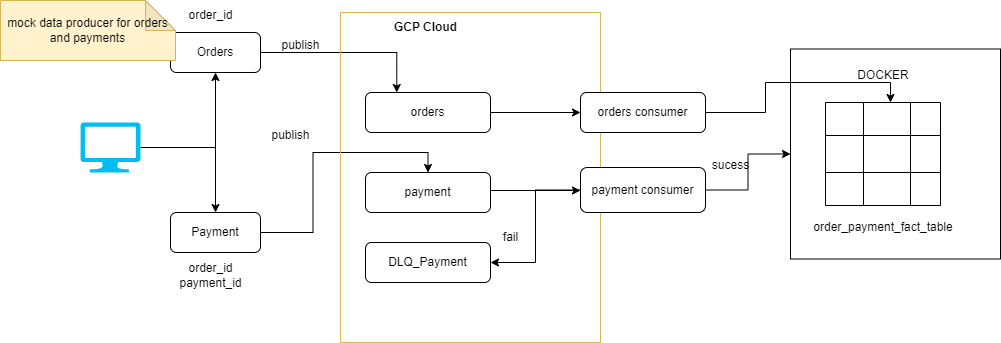

The diagram above was exported from draw.io. Its source (the exported page's mxGraphModel, read from the mxfile embedded in the PNG):
<mxGraphModel dx="1900" dy="574" grid="1" gridSize="10" guides="1" tooltips="1" connect="1" arrows="1" fold="1" page="1" pageScale="1" pageWidth="850" pageHeight="1100" math="0" shadow="0">
  <root>
    <mxCell id="0" />
    <mxCell id="1" parent="0" />
    <mxCell id="2cOTlTgJsw-O09oByeLg-3" style="edgeStyle=orthogonalEdgeStyle;rounded=0;orthogonalLoop=1;jettySize=auto;html=1;" edge="1" parent="1" source="2cOTlTgJsw-O09oByeLg-1" target="2cOTlTgJsw-O09oByeLg-2">
      <mxGeometry relative="1" as="geometry" />
    </mxCell>
    <mxCell id="2cOTlTgJsw-O09oByeLg-5" style="edgeStyle=orthogonalEdgeStyle;rounded=0;orthogonalLoop=1;jettySize=auto;html=1;" edge="1" parent="1" source="2cOTlTgJsw-O09oByeLg-1" target="2cOTlTgJsw-O09oByeLg-4">
      <mxGeometry relative="1" as="geometry" />
    </mxCell>
    <mxCell id="2cOTlTgJsw-O09oByeLg-1" value="" style="verticalLabelPosition=bottom;html=1;verticalAlign=top;align=center;strokeColor=none;fillColor=#00BEF2;shape=mxgraph.azure.computer;pointerEvents=1;" vertex="1" parent="1">
      <mxGeometry x="30" y="170" width="60" height="50" as="geometry" />
    </mxCell>
    <mxCell id="2cOTlTgJsw-O09oByeLg-19" style="edgeStyle=orthogonalEdgeStyle;rounded=0;orthogonalLoop=1;jettySize=auto;html=1;entryX=0.25;entryY=0;entryDx=0;entryDy=0;" edge="1" parent="1" source="2cOTlTgJsw-O09oByeLg-2" target="2cOTlTgJsw-O09oByeLg-10">
      <mxGeometry relative="1" as="geometry" />
    </mxCell>
    <mxCell id="2cOTlTgJsw-O09oByeLg-2" value="Orders" style="rounded=1;whiteSpace=wrap;html=1;" vertex="1" parent="1">
      <mxGeometry x="120" y="80" width="90" height="40" as="geometry" />
    </mxCell>
    <mxCell id="2cOTlTgJsw-O09oByeLg-20" style="edgeStyle=orthogonalEdgeStyle;rounded=0;orthogonalLoop=1;jettySize=auto;html=1;entryX=0.5;entryY=0;entryDx=0;entryDy=0;" edge="1" parent="1" source="2cOTlTgJsw-O09oByeLg-4" target="2cOTlTgJsw-O09oByeLg-17">
      <mxGeometry relative="1" as="geometry" />
    </mxCell>
    <mxCell id="2cOTlTgJsw-O09oByeLg-4" value="Payment" style="rounded=1;whiteSpace=wrap;html=1;" vertex="1" parent="1">
      <mxGeometry x="120" y="260" width="90" height="40" as="geometry" />
    </mxCell>
    <mxCell id="2cOTlTgJsw-O09oByeLg-6" value="" style="swimlane;startSize=0;fillColor=#fff2cc;strokeColor=#d6b656;fillStyle=auto;" vertex="1" parent="1">
      <mxGeometry x="290" y="60" width="260" height="330" as="geometry" />
    </mxCell>
    <mxCell id="2cOTlTgJsw-O09oByeLg-9" value="&lt;b&gt;GCP Cloud&lt;/b&gt;" style="text;html=1;align=center;verticalAlign=middle;resizable=0;points=[];autosize=1;strokeColor=none;fillColor=none;" vertex="1" parent="2cOTlTgJsw-O09oByeLg-6">
      <mxGeometry x="40" width="90" height="30" as="geometry" />
    </mxCell>
    <mxCell id="2cOTlTgJsw-O09oByeLg-25" style="edgeStyle=orthogonalEdgeStyle;rounded=0;orthogonalLoop=1;jettySize=auto;html=1;" edge="1" parent="2cOTlTgJsw-O09oByeLg-6" source="2cOTlTgJsw-O09oByeLg-10" target="2cOTlTgJsw-O09oByeLg-23">
      <mxGeometry relative="1" as="geometry" />
    </mxCell>
    <mxCell id="2cOTlTgJsw-O09oByeLg-10" value="orders" style="rounded=1;whiteSpace=wrap;html=1;" vertex="1" parent="2cOTlTgJsw-O09oByeLg-6">
      <mxGeometry x="25" y="80" width="125" height="40" as="geometry" />
    </mxCell>
    <mxCell id="2cOTlTgJsw-O09oByeLg-18" value="DLQ_Payment" style="rounded=1;whiteSpace=wrap;html=1;" vertex="1" parent="2cOTlTgJsw-O09oByeLg-6">
      <mxGeometry x="25" y="230" width="125" height="40" as="geometry" />
    </mxCell>
    <mxCell id="2cOTlTgJsw-O09oByeLg-26" value="" style="edgeStyle=orthogonalEdgeStyle;rounded=0;orthogonalLoop=1;jettySize=auto;html=1;" edge="1" parent="2cOTlTgJsw-O09oByeLg-6" source="2cOTlTgJsw-O09oByeLg-17" target="2cOTlTgJsw-O09oByeLg-24">
      <mxGeometry relative="1" as="geometry">
        <Array as="points">
          <mxPoint x="220" y="178" />
          <mxPoint x="220" y="178" />
        </Array>
      </mxGeometry>
    </mxCell>
    <mxCell id="2cOTlTgJsw-O09oByeLg-17" value="payment" style="rounded=1;whiteSpace=wrap;html=1;" vertex="1" parent="2cOTlTgJsw-O09oByeLg-6">
      <mxGeometry x="25" y="160" width="125" height="40" as="geometry" />
    </mxCell>
    <mxCell id="2cOTlTgJsw-O09oByeLg-23" value="orders consumer" style="rounded=1;whiteSpace=wrap;html=1;" vertex="1" parent="2cOTlTgJsw-O09oByeLg-6">
      <mxGeometry x="240" y="80" width="125" height="40" as="geometry" />
    </mxCell>
    <mxCell id="2cOTlTgJsw-O09oByeLg-27" style="edgeStyle=orthogonalEdgeStyle;rounded=0;orthogonalLoop=1;jettySize=auto;html=1;entryX=1;entryY=0.5;entryDx=0;entryDy=0;" edge="1" parent="2cOTlTgJsw-O09oByeLg-6" source="2cOTlTgJsw-O09oByeLg-24" target="2cOTlTgJsw-O09oByeLg-18">
      <mxGeometry relative="1" as="geometry" />
    </mxCell>
    <mxCell id="2cOTlTgJsw-O09oByeLg-24" value="payment consumer" style="rounded=1;whiteSpace=wrap;html=1;" vertex="1" parent="2cOTlTgJsw-O09oByeLg-6">
      <mxGeometry x="240" y="155" width="125" height="45" as="geometry" />
    </mxCell>
    <mxCell id="2cOTlTgJsw-O09oByeLg-28" value="fail" style="text;html=1;align=center;verticalAlign=middle;resizable=0;points=[];autosize=1;strokeColor=none;fillColor=none;" vertex="1" parent="2cOTlTgJsw-O09oByeLg-6">
      <mxGeometry x="150" y="210" width="40" height="30" as="geometry" />
    </mxCell>
    <mxCell id="2cOTlTgJsw-O09oByeLg-7" value="order_id" style="text;html=1;align=center;verticalAlign=middle;resizable=0;points=[];autosize=1;strokeColor=none;fillColor=none;" vertex="1" parent="1">
      <mxGeometry x="125" y="48" width="70" height="30" as="geometry" />
    </mxCell>
    <mxCell id="2cOTlTgJsw-O09oByeLg-8" value="order_id&lt;div&gt;payment_id&lt;/div&gt;" style="text;html=1;align=center;verticalAlign=middle;resizable=0;points=[];autosize=1;strokeColor=none;fillColor=none;" vertex="1" parent="1">
      <mxGeometry x="115" y="303" width="90" height="40" as="geometry" />
    </mxCell>
    <mxCell id="2cOTlTgJsw-O09oByeLg-21" value="publish" style="text;html=1;align=center;verticalAlign=middle;resizable=0;points=[];autosize=1;strokeColor=none;fillColor=none;" vertex="1" parent="1">
      <mxGeometry x="210" y="168" width="60" height="30" as="geometry" />
    </mxCell>
    <mxCell id="2cOTlTgJsw-O09oByeLg-22" value="publish" style="text;html=1;align=center;verticalAlign=middle;resizable=0;points=[];autosize=1;strokeColor=none;fillColor=none;" vertex="1" parent="1">
      <mxGeometry x="220" y="78" width="60" height="30" as="geometry" />
    </mxCell>
    <mxCell id="2cOTlTgJsw-O09oByeLg-49" value="" style="whiteSpace=wrap;html=1;aspect=fixed;" vertex="1" parent="1">
      <mxGeometry x="740" y="96.5" width="210" height="210" as="geometry" />
    </mxCell>
    <mxCell id="2cOTlTgJsw-O09oByeLg-50" value="" style="shape=table;startSize=0;container=1;collapsible=0;childLayout=tableLayout;fontSize=16;" vertex="1" parent="1">
      <mxGeometry x="775" y="150" width="115" height="103" as="geometry" />
    </mxCell>
    <mxCell id="2cOTlTgJsw-O09oByeLg-51" value="" style="shape=tableRow;horizontal=0;startSize=0;swimlaneHead=0;swimlaneBody=0;strokeColor=inherit;top=0;left=0;bottom=0;right=0;collapsible=0;dropTarget=0;fillColor=none;points=[[0,0.5],[1,0.5]];portConstraint=eastwest;fontSize=16;" vertex="1" parent="2cOTlTgJsw-O09oByeLg-50">
      <mxGeometry width="115" height="33" as="geometry" />
    </mxCell>
    <mxCell id="2cOTlTgJsw-O09oByeLg-52" value="" style="shape=partialRectangle;html=1;whiteSpace=wrap;connectable=0;strokeColor=inherit;overflow=hidden;fillColor=none;top=0;left=0;bottom=0;right=0;pointerEvents=1;fontSize=16;" vertex="1" parent="2cOTlTgJsw-O09oByeLg-51">
      <mxGeometry width="38" height="33" as="geometry">
        <mxRectangle width="38" height="33" as="alternateBounds" />
      </mxGeometry>
    </mxCell>
    <mxCell id="2cOTlTgJsw-O09oByeLg-53" value="" style="shape=partialRectangle;html=1;whiteSpace=wrap;connectable=0;strokeColor=inherit;overflow=hidden;fillColor=none;top=0;left=0;bottom=0;right=0;pointerEvents=1;fontSize=16;" vertex="1" parent="2cOTlTgJsw-O09oByeLg-51">
      <mxGeometry x="38" width="47" height="33" as="geometry">
        <mxRectangle width="47" height="33" as="alternateBounds" />
      </mxGeometry>
    </mxCell>
    <mxCell id="2cOTlTgJsw-O09oByeLg-54" value="" style="shape=partialRectangle;html=1;whiteSpace=wrap;connectable=0;strokeColor=inherit;overflow=hidden;fillColor=none;top=0;left=0;bottom=0;right=0;pointerEvents=1;fontSize=16;" vertex="1" parent="2cOTlTgJsw-O09oByeLg-51">
      <mxGeometry x="85" width="30" height="33" as="geometry">
        <mxRectangle width="30" height="33" as="alternateBounds" />
      </mxGeometry>
    </mxCell>
    <mxCell id="2cOTlTgJsw-O09oByeLg-55" value="" style="shape=tableRow;horizontal=0;startSize=0;swimlaneHead=0;swimlaneBody=0;strokeColor=inherit;top=0;left=0;bottom=0;right=0;collapsible=0;dropTarget=0;fillColor=none;points=[[0,0.5],[1,0.5]];portConstraint=eastwest;fontSize=16;" vertex="1" parent="2cOTlTgJsw-O09oByeLg-50">
      <mxGeometry y="33" width="115" height="37" as="geometry" />
    </mxCell>
    <mxCell id="2cOTlTgJsw-O09oByeLg-56" value="" style="shape=partialRectangle;html=1;whiteSpace=wrap;connectable=0;strokeColor=inherit;overflow=hidden;fillColor=none;top=0;left=0;bottom=0;right=0;pointerEvents=1;fontSize=16;" vertex="1" parent="2cOTlTgJsw-O09oByeLg-55">
      <mxGeometry width="38" height="37" as="geometry">
        <mxRectangle width="38" height="37" as="alternateBounds" />
      </mxGeometry>
    </mxCell>
    <mxCell id="2cOTlTgJsw-O09oByeLg-57" value="" style="shape=partialRectangle;html=1;whiteSpace=wrap;connectable=0;strokeColor=inherit;overflow=hidden;fillColor=none;top=0;left=0;bottom=0;right=0;pointerEvents=1;fontSize=16;" vertex="1" parent="2cOTlTgJsw-O09oByeLg-55">
      <mxGeometry x="38" width="47" height="37" as="geometry">
        <mxRectangle width="47" height="37" as="alternateBounds" />
      </mxGeometry>
    </mxCell>
    <mxCell id="2cOTlTgJsw-O09oByeLg-58" value="" style="shape=partialRectangle;html=1;whiteSpace=wrap;connectable=0;strokeColor=inherit;overflow=hidden;fillColor=none;top=0;left=0;bottom=0;right=0;pointerEvents=1;fontSize=16;" vertex="1" parent="2cOTlTgJsw-O09oByeLg-55">
      <mxGeometry x="85" width="30" height="37" as="geometry">
        <mxRectangle width="30" height="37" as="alternateBounds" />
      </mxGeometry>
    </mxCell>
    <mxCell id="2cOTlTgJsw-O09oByeLg-59" value="" style="shape=tableRow;horizontal=0;startSize=0;swimlaneHead=0;swimlaneBody=0;strokeColor=inherit;top=0;left=0;bottom=0;right=0;collapsible=0;dropTarget=0;fillColor=none;points=[[0,0.5],[1,0.5]];portConstraint=eastwest;fontSize=16;" vertex="1" parent="2cOTlTgJsw-O09oByeLg-50">
      <mxGeometry y="70" width="115" height="33" as="geometry" />
    </mxCell>
    <mxCell id="2cOTlTgJsw-O09oByeLg-60" value="" style="shape=partialRectangle;html=1;whiteSpace=wrap;connectable=0;strokeColor=inherit;overflow=hidden;fillColor=none;top=0;left=0;bottom=0;right=0;pointerEvents=1;fontSize=16;" vertex="1" parent="2cOTlTgJsw-O09oByeLg-59">
      <mxGeometry width="38" height="33" as="geometry">
        <mxRectangle width="38" height="33" as="alternateBounds" />
      </mxGeometry>
    </mxCell>
    <mxCell id="2cOTlTgJsw-O09oByeLg-61" value="" style="shape=partialRectangle;html=1;whiteSpace=wrap;connectable=0;strokeColor=inherit;overflow=hidden;fillColor=none;top=0;left=0;bottom=0;right=0;pointerEvents=1;fontSize=16;" vertex="1" parent="2cOTlTgJsw-O09oByeLg-59">
      <mxGeometry x="38" width="47" height="33" as="geometry">
        <mxRectangle width="47" height="33" as="alternateBounds" />
      </mxGeometry>
    </mxCell>
    <mxCell id="2cOTlTgJsw-O09oByeLg-62" value="" style="shape=partialRectangle;html=1;whiteSpace=wrap;connectable=0;strokeColor=inherit;overflow=hidden;fillColor=none;top=0;left=0;bottom=0;right=0;pointerEvents=1;fontSize=16;" vertex="1" parent="2cOTlTgJsw-O09oByeLg-59">
      <mxGeometry x="85" width="30" height="33" as="geometry">
        <mxRectangle width="30" height="33" as="alternateBounds" />
      </mxGeometry>
    </mxCell>
    <mxCell id="2cOTlTgJsw-O09oByeLg-63" value="DOCKER" style="text;html=1;align=center;verticalAlign=middle;whiteSpace=wrap;rounded=0;" vertex="1" parent="1">
      <mxGeometry x="802.5" y="108" width="60" height="30" as="geometry" />
    </mxCell>
    <mxCell id="2cOTlTgJsw-O09oByeLg-64" value="order_payment_fact_table" style="text;html=1;align=center;verticalAlign=middle;whiteSpace=wrap;rounded=0;" vertex="1" parent="1">
      <mxGeometry x="802.5" y="260" width="60" height="30" as="geometry" />
    </mxCell>
    <mxCell id="2cOTlTgJsw-O09oByeLg-65" style="edgeStyle=orthogonalEdgeStyle;rounded=0;orthogonalLoop=1;jettySize=auto;html=1;entryX=0.565;entryY=0;entryDx=0;entryDy=0;entryPerimeter=0;" edge="1" parent="1" source="2cOTlTgJsw-O09oByeLg-23" target="2cOTlTgJsw-O09oByeLg-51">
      <mxGeometry relative="1" as="geometry" />
    </mxCell>
    <mxCell id="2cOTlTgJsw-O09oByeLg-66" value="" style="edgeStyle=orthogonalEdgeStyle;rounded=0;orthogonalLoop=1;jettySize=auto;html=1;" edge="1" parent="1" source="2cOTlTgJsw-O09oByeLg-24" target="2cOTlTgJsw-O09oByeLg-49">
      <mxGeometry relative="1" as="geometry" />
    </mxCell>
    <mxCell id="2cOTlTgJsw-O09oByeLg-67" value="mock data producer for orders and payments" style="shape=note;whiteSpace=wrap;html=1;backgroundOutline=1;darkOpacity=0.05;fillColor=#fff2cc;strokeColor=#d6b656;" vertex="1" parent="1">
      <mxGeometry x="-50" y="48" width="175" height="60" as="geometry" />
    </mxCell>
    <mxCell id="2cOTlTgJsw-O09oByeLg-68" value="sucess" style="text;html=1;align=center;verticalAlign=middle;resizable=0;points=[];autosize=1;strokeColor=none;fillColor=none;" vertex="1" parent="1">
      <mxGeometry x="650" y="198" width="60" height="30" as="geometry" />
    </mxCell>
  </root>
</mxGraphModel>